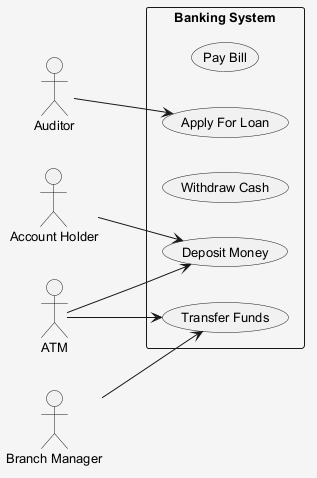

The diagram above was rendered by PlantUML. Its source (embedded in the PNG):
@startuml
skinparam shadowing false
skinparam backgroundColor #F5F5F5
skinparam defaultFontSize 13
left to right direction
actor "Account Holder" as AccountHolder
actor "Auditor" as Auditor
actor "Branch Manager" as BranchManager
actor "ATM" as ATM
rectangle "Banking System" {
  usecase "Pay Bill" as UC_PayBill
  usecase "Deposit Money" as UC_DepositMoney
  usecase "Withdraw Cash" as UC_WithdrawCash
  usecase "Apply For Loan" as UC_ApplyForLoan
  usecase "Transfer Funds" as UC_TransferFunds
}
AccountHolder --> UC_DepositMoney
Auditor --> UC_ApplyForLoan
BranchManager --> UC_TransferFunds
ATM --> UC_DepositMoney
ATM --> UC_TransferFunds
@enduml